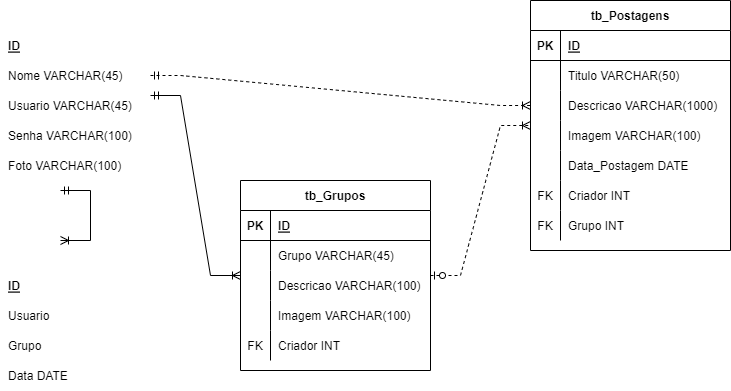

The diagram above was exported from draw.io. Its source (the exported page's mxGraphModel, read from the mxfile embedded in the PNG):
<mxGraphModel dx="1360" dy="777" grid="1" gridSize="10" guides="1" tooltips="1" connect="1" arrows="1" fold="1" page="1" pageScale="1" pageWidth="827" pageHeight="1169" math="0" shadow="0">
  <root>
    <mxCell id="0" />
    <mxCell id="1" parent="0" />
    <mxCell id="2" value="ID" style="shape=partialRectangle;connectable=0;fillColor=none;top=0;left=0;bottom=0;right=0;align=left;spacingLeft=6;fontStyle=5;overflow=hidden;" vertex="1" parent="1">
      <mxGeometry x="30" y="70" width="150" height="30" as="geometry">
        <mxRectangle width="150" height="30" as="alternateBounds" />
      </mxGeometry>
    </mxCell>
    <mxCell id="3" value="Nome VARCHAR(45)" style="shape=partialRectangle;connectable=0;fillColor=none;top=0;left=0;bottom=0;right=0;align=left;spacingLeft=6;overflow=hidden;" vertex="1" parent="1">
      <mxGeometry x="30" y="100" width="150" height="30" as="geometry">
        <mxRectangle width="150" height="30" as="alternateBounds" />
      </mxGeometry>
    </mxCell>
    <mxCell id="4" value="Usuario VARCHAR(45)" style="shape=partialRectangle;connectable=0;fillColor=none;top=0;left=0;bottom=0;right=0;align=left;spacingLeft=6;overflow=hidden;" vertex="1" parent="1">
      <mxGeometry x="30" y="130" width="150" height="30" as="geometry">
        <mxRectangle width="150" height="30" as="alternateBounds" />
      </mxGeometry>
    </mxCell>
    <mxCell id="5" value="Senha VARCHAR(100)" style="shape=partialRectangle;connectable=0;fillColor=none;top=0;left=0;bottom=0;right=0;align=left;spacingLeft=6;overflow=hidden;" vertex="1" parent="1">
      <mxGeometry x="30" y="160" width="150" height="30" as="geometry">
        <mxRectangle width="150" height="30" as="alternateBounds" />
      </mxGeometry>
    </mxCell>
    <mxCell id="6" value="Foto VARCHAR(100)" style="shape=partialRectangle;connectable=0;fillColor=none;top=0;left=0;bottom=0;right=0;align=left;spacingLeft=6;overflow=hidden;" vertex="1" parent="1">
      <mxGeometry x="30" y="190" width="150" height="30" as="geometry">
        <mxRectangle width="150" height="30" as="alternateBounds" />
      </mxGeometry>
    </mxCell>
    <mxCell id="7" value="ID" style="shape=partialRectangle;connectable=0;fillColor=none;top=0;left=0;bottom=0;right=0;align=left;spacingLeft=6;fontStyle=5;overflow=hidden;" vertex="1" parent="1">
      <mxGeometry x="30" y="310" width="150" height="30" as="geometry">
        <mxRectangle width="150" height="30" as="alternateBounds" />
      </mxGeometry>
    </mxCell>
    <mxCell id="8" value="Usuario" style="shape=partialRectangle;connectable=0;fillColor=none;top=0;left=0;bottom=0;right=0;align=left;spacingLeft=6;overflow=hidden;" vertex="1" parent="1">
      <mxGeometry x="30" y="340" width="150" height="30" as="geometry">
        <mxRectangle width="150" height="30" as="alternateBounds" />
      </mxGeometry>
    </mxCell>
    <mxCell id="9" value="Grupo" style="shape=partialRectangle;connectable=0;fillColor=none;top=0;left=0;bottom=0;right=0;align=left;spacingLeft=6;overflow=hidden;" vertex="1" parent="1">
      <mxGeometry x="30" y="370" width="150" height="30" as="geometry">
        <mxRectangle width="150" height="30" as="alternateBounds" />
      </mxGeometry>
    </mxCell>
    <mxCell id="10" value="Data DATE" style="shape=partialRectangle;connectable=0;fillColor=none;top=0;left=0;bottom=0;right=0;align=left;spacingLeft=6;overflow=hidden;" vertex="1" parent="1">
      <mxGeometry x="30" y="400" width="150" height="30" as="geometry">
        <mxRectangle width="150" height="30" as="alternateBounds" />
      </mxGeometry>
    </mxCell>
    <mxCell id="11" value="" style="edgeStyle=entityRelationEdgeStyle;fontSize=12;html=1;endArrow=ERoneToMany;startArrow=ERmandOne;rounded=0;entryX=0.5;entryY=0;entryDx=0;entryDy=0;" edge="1" parent="1">
      <mxGeometry width="100" height="100" relative="1" as="geometry">
        <mxPoint x="90" y="230" as="sourcePoint" />
        <mxPoint x="90" y="280" as="targetPoint" />
      </mxGeometry>
    </mxCell>
    <mxCell id="12" value="tb_Grupos" style="shape=table;startSize=30;container=1;collapsible=1;childLayout=tableLayout;fixedRows=1;rowLines=0;fontStyle=1;align=center;resizeLast=1;" vertex="1" parent="1">
      <mxGeometry x="270" y="220" width="190" height="190" as="geometry" />
    </mxCell>
    <mxCell id="13" value="" style="shape=tableRow;horizontal=0;startSize=0;swimlaneHead=0;swimlaneBody=0;fillColor=none;collapsible=0;dropTarget=0;points=[[0,0.5],[1,0.5]];portConstraint=eastwest;top=0;left=0;right=0;bottom=1;" vertex="1" parent="12">
      <mxGeometry y="30" width="190" height="30" as="geometry" />
    </mxCell>
    <mxCell id="14" value="PK" style="shape=partialRectangle;connectable=0;fillColor=none;top=0;left=0;bottom=0;right=0;fontStyle=1;overflow=hidden;" vertex="1" parent="13">
      <mxGeometry width="30" height="30" as="geometry">
        <mxRectangle width="30" height="30" as="alternateBounds" />
      </mxGeometry>
    </mxCell>
    <mxCell id="15" value="ID" style="shape=partialRectangle;connectable=0;fillColor=none;top=0;left=0;bottom=0;right=0;align=left;spacingLeft=6;fontStyle=5;overflow=hidden;" vertex="1" parent="13">
      <mxGeometry x="30" width="160" height="30" as="geometry">
        <mxRectangle width="160" height="30" as="alternateBounds" />
      </mxGeometry>
    </mxCell>
    <mxCell id="16" value="" style="shape=tableRow;horizontal=0;startSize=0;swimlaneHead=0;swimlaneBody=0;fillColor=none;collapsible=0;dropTarget=0;points=[[0,0.5],[1,0.5]];portConstraint=eastwest;top=0;left=0;right=0;bottom=0;" vertex="1" parent="12">
      <mxGeometry y="60" width="190" height="30" as="geometry" />
    </mxCell>
    <mxCell id="17" value="" style="shape=partialRectangle;connectable=0;fillColor=none;top=0;left=0;bottom=0;right=0;editable=1;overflow=hidden;" vertex="1" parent="16">
      <mxGeometry width="30" height="30" as="geometry">
        <mxRectangle width="30" height="30" as="alternateBounds" />
      </mxGeometry>
    </mxCell>
    <mxCell id="18" value="Grupo VARCHAR(45)" style="shape=partialRectangle;connectable=0;fillColor=none;top=0;left=0;bottom=0;right=0;align=left;spacingLeft=6;overflow=hidden;" vertex="1" parent="16">
      <mxGeometry x="30" width="160" height="30" as="geometry">
        <mxRectangle width="160" height="30" as="alternateBounds" />
      </mxGeometry>
    </mxCell>
    <mxCell id="19" value="" style="shape=tableRow;horizontal=0;startSize=0;swimlaneHead=0;swimlaneBody=0;fillColor=none;collapsible=0;dropTarget=0;points=[[0,0.5],[1,0.5]];portConstraint=eastwest;top=0;left=0;right=0;bottom=0;" vertex="1" parent="12">
      <mxGeometry y="90" width="190" height="30" as="geometry" />
    </mxCell>
    <mxCell id="20" value="" style="shape=partialRectangle;connectable=0;fillColor=none;top=0;left=0;bottom=0;right=0;editable=1;overflow=hidden;" vertex="1" parent="19">
      <mxGeometry width="30" height="30" as="geometry">
        <mxRectangle width="30" height="30" as="alternateBounds" />
      </mxGeometry>
    </mxCell>
    <mxCell id="21" value="Descricao VARCHAR(100)" style="shape=partialRectangle;connectable=0;fillColor=none;top=0;left=0;bottom=0;right=0;align=left;spacingLeft=6;overflow=hidden;" vertex="1" parent="19">
      <mxGeometry x="30" width="160" height="30" as="geometry">
        <mxRectangle width="160" height="30" as="alternateBounds" />
      </mxGeometry>
    </mxCell>
    <mxCell id="22" value="" style="shape=tableRow;horizontal=0;startSize=0;swimlaneHead=0;swimlaneBody=0;fillColor=none;collapsible=0;dropTarget=0;points=[[0,0.5],[1,0.5]];portConstraint=eastwest;top=0;left=0;right=0;bottom=0;" vertex="1" parent="12">
      <mxGeometry y="120" width="190" height="30" as="geometry" />
    </mxCell>
    <mxCell id="23" value="" style="shape=partialRectangle;connectable=0;fillColor=none;top=0;left=0;bottom=0;right=0;editable=1;overflow=hidden;" vertex="1" parent="22">
      <mxGeometry width="30" height="30" as="geometry">
        <mxRectangle width="30" height="30" as="alternateBounds" />
      </mxGeometry>
    </mxCell>
    <mxCell id="24" value="Imagem VARCHAR(100)" style="shape=partialRectangle;connectable=0;fillColor=none;top=0;left=0;bottom=0;right=0;align=left;spacingLeft=6;overflow=hidden;" vertex="1" parent="22">
      <mxGeometry x="30" width="160" height="30" as="geometry">
        <mxRectangle width="160" height="30" as="alternateBounds" />
      </mxGeometry>
    </mxCell>
    <mxCell id="25" value="" style="shape=tableRow;horizontal=0;startSize=0;swimlaneHead=0;swimlaneBody=0;fillColor=none;collapsible=0;dropTarget=0;points=[[0,0.5],[1,0.5]];portConstraint=eastwest;top=0;left=0;right=0;bottom=0;" vertex="1" parent="12">
      <mxGeometry y="150" width="190" height="30" as="geometry" />
    </mxCell>
    <mxCell id="26" value="FK" style="shape=partialRectangle;connectable=0;fillColor=none;top=0;left=0;bottom=0;right=0;editable=1;overflow=hidden;" vertex="1" parent="25">
      <mxGeometry width="30" height="30" as="geometry">
        <mxRectangle width="30" height="30" as="alternateBounds" />
      </mxGeometry>
    </mxCell>
    <mxCell id="27" value="Criador INT" style="shape=partialRectangle;connectable=0;fillColor=none;top=0;left=0;bottom=0;right=0;align=left;spacingLeft=6;overflow=hidden;" vertex="1" parent="25">
      <mxGeometry x="30" width="160" height="30" as="geometry">
        <mxRectangle width="160" height="30" as="alternateBounds" />
      </mxGeometry>
    </mxCell>
    <mxCell id="28" value="" style="edgeStyle=entityRelationEdgeStyle;fontSize=12;html=1;endArrow=ERoneToMany;startArrow=ERmandOne;rounded=0;" edge="1" target="12" parent="1">
      <mxGeometry width="100" height="100" relative="1" as="geometry">
        <mxPoint x="180" y="135" as="sourcePoint" />
        <mxPoint x="230" y="210" as="targetPoint" />
      </mxGeometry>
    </mxCell>
    <mxCell id="29" value="tb_Postagens" style="shape=table;startSize=30;container=1;collapsible=1;childLayout=tableLayout;fixedRows=1;rowLines=0;fontStyle=1;align=center;resizeLast=1;" vertex="1" parent="1">
      <mxGeometry x="560" y="40" width="200" height="250" as="geometry" />
    </mxCell>
    <mxCell id="30" value="" style="shape=tableRow;horizontal=0;startSize=0;swimlaneHead=0;swimlaneBody=0;fillColor=none;collapsible=0;dropTarget=0;points=[[0,0.5],[1,0.5]];portConstraint=eastwest;top=0;left=0;right=0;bottom=1;" vertex="1" parent="29">
      <mxGeometry y="30" width="200" height="30" as="geometry" />
    </mxCell>
    <mxCell id="31" value="PK" style="shape=partialRectangle;connectable=0;fillColor=none;top=0;left=0;bottom=0;right=0;fontStyle=1;overflow=hidden;" vertex="1" parent="30">
      <mxGeometry width="30" height="30" as="geometry">
        <mxRectangle width="30" height="30" as="alternateBounds" />
      </mxGeometry>
    </mxCell>
    <mxCell id="32" value="ID" style="shape=partialRectangle;connectable=0;fillColor=none;top=0;left=0;bottom=0;right=0;align=left;spacingLeft=6;fontStyle=5;overflow=hidden;" vertex="1" parent="30">
      <mxGeometry x="30" width="170" height="30" as="geometry">
        <mxRectangle width="170" height="30" as="alternateBounds" />
      </mxGeometry>
    </mxCell>
    <mxCell id="33" value="" style="shape=tableRow;horizontal=0;startSize=0;swimlaneHead=0;swimlaneBody=0;fillColor=none;collapsible=0;dropTarget=0;points=[[0,0.5],[1,0.5]];portConstraint=eastwest;top=0;left=0;right=0;bottom=0;" vertex="1" parent="29">
      <mxGeometry y="60" width="200" height="30" as="geometry" />
    </mxCell>
    <mxCell id="34" value="" style="shape=partialRectangle;connectable=0;fillColor=none;top=0;left=0;bottom=0;right=0;editable=1;overflow=hidden;" vertex="1" parent="33">
      <mxGeometry width="30" height="30" as="geometry">
        <mxRectangle width="30" height="30" as="alternateBounds" />
      </mxGeometry>
    </mxCell>
    <mxCell id="35" value="Titulo VARCHAR(50)" style="shape=partialRectangle;connectable=0;fillColor=none;top=0;left=0;bottom=0;right=0;align=left;spacingLeft=6;overflow=hidden;" vertex="1" parent="33">
      <mxGeometry x="30" width="170" height="30" as="geometry">
        <mxRectangle width="170" height="30" as="alternateBounds" />
      </mxGeometry>
    </mxCell>
    <mxCell id="36" value="" style="shape=tableRow;horizontal=0;startSize=0;swimlaneHead=0;swimlaneBody=0;fillColor=none;collapsible=0;dropTarget=0;points=[[0,0.5],[1,0.5]];portConstraint=eastwest;top=0;left=0;right=0;bottom=0;" vertex="1" parent="29">
      <mxGeometry y="90" width="200" height="30" as="geometry" />
    </mxCell>
    <mxCell id="37" value="" style="shape=partialRectangle;connectable=0;fillColor=none;top=0;left=0;bottom=0;right=0;editable=1;overflow=hidden;" vertex="1" parent="36">
      <mxGeometry width="30" height="30" as="geometry">
        <mxRectangle width="30" height="30" as="alternateBounds" />
      </mxGeometry>
    </mxCell>
    <mxCell id="38" value="Descricao VARCHAR(1000)" style="shape=partialRectangle;connectable=0;fillColor=none;top=0;left=0;bottom=0;right=0;align=left;spacingLeft=6;overflow=hidden;" vertex="1" parent="36">
      <mxGeometry x="30" width="170" height="30" as="geometry">
        <mxRectangle width="170" height="30" as="alternateBounds" />
      </mxGeometry>
    </mxCell>
    <mxCell id="39" value="" style="shape=tableRow;horizontal=0;startSize=0;swimlaneHead=0;swimlaneBody=0;fillColor=none;collapsible=0;dropTarget=0;points=[[0,0.5],[1,0.5]];portConstraint=eastwest;top=0;left=0;right=0;bottom=0;" vertex="1" parent="29">
      <mxGeometry y="120" width="200" height="30" as="geometry" />
    </mxCell>
    <mxCell id="40" value="" style="shape=partialRectangle;connectable=0;fillColor=none;top=0;left=0;bottom=0;right=0;editable=1;overflow=hidden;" vertex="1" parent="39">
      <mxGeometry width="30" height="30" as="geometry">
        <mxRectangle width="30" height="30" as="alternateBounds" />
      </mxGeometry>
    </mxCell>
    <mxCell id="41" value="Imagem VARCHAR(100)" style="shape=partialRectangle;connectable=0;fillColor=none;top=0;left=0;bottom=0;right=0;align=left;spacingLeft=6;overflow=hidden;" vertex="1" parent="39">
      <mxGeometry x="30" width="170" height="30" as="geometry">
        <mxRectangle width="170" height="30" as="alternateBounds" />
      </mxGeometry>
    </mxCell>
    <mxCell id="42" value="" style="shape=tableRow;horizontal=0;startSize=0;swimlaneHead=0;swimlaneBody=0;fillColor=none;collapsible=0;dropTarget=0;points=[[0,0.5],[1,0.5]];portConstraint=eastwest;top=0;left=0;right=0;bottom=0;" vertex="1" parent="29">
      <mxGeometry y="150" width="200" height="30" as="geometry" />
    </mxCell>
    <mxCell id="43" value="" style="shape=partialRectangle;connectable=0;fillColor=none;top=0;left=0;bottom=0;right=0;editable=1;overflow=hidden;" vertex="1" parent="42">
      <mxGeometry width="30" height="30" as="geometry">
        <mxRectangle width="30" height="30" as="alternateBounds" />
      </mxGeometry>
    </mxCell>
    <mxCell id="44" value="Data_Postagem DATE" style="shape=partialRectangle;connectable=0;fillColor=none;top=0;left=0;bottom=0;right=0;align=left;spacingLeft=6;overflow=hidden;" vertex="1" parent="42">
      <mxGeometry x="30" width="170" height="30" as="geometry">
        <mxRectangle width="170" height="30" as="alternateBounds" />
      </mxGeometry>
    </mxCell>
    <mxCell id="45" value="" style="shape=tableRow;horizontal=0;startSize=0;swimlaneHead=0;swimlaneBody=0;fillColor=none;collapsible=0;dropTarget=0;points=[[0,0.5],[1,0.5]];portConstraint=eastwest;top=0;left=0;right=0;bottom=0;" vertex="1" parent="29">
      <mxGeometry y="180" width="200" height="30" as="geometry" />
    </mxCell>
    <mxCell id="46" value="FK" style="shape=partialRectangle;connectable=0;fillColor=none;top=0;left=0;bottom=0;right=0;editable=1;overflow=hidden;" vertex="1" parent="45">
      <mxGeometry width="30" height="30" as="geometry">
        <mxRectangle width="30" height="30" as="alternateBounds" />
      </mxGeometry>
    </mxCell>
    <mxCell id="47" value="Criador INT" style="shape=partialRectangle;connectable=0;fillColor=none;top=0;left=0;bottom=0;right=0;align=left;spacingLeft=6;overflow=hidden;" vertex="1" parent="45">
      <mxGeometry x="30" width="170" height="30" as="geometry">
        <mxRectangle width="170" height="30" as="alternateBounds" />
      </mxGeometry>
    </mxCell>
    <mxCell id="48" value="" style="shape=tableRow;horizontal=0;startSize=0;swimlaneHead=0;swimlaneBody=0;fillColor=none;collapsible=0;dropTarget=0;points=[[0,0.5],[1,0.5]];portConstraint=eastwest;top=0;left=0;right=0;bottom=0;" vertex="1" parent="29">
      <mxGeometry y="210" width="200" height="30" as="geometry" />
    </mxCell>
    <mxCell id="49" value="FK" style="shape=partialRectangle;connectable=0;fillColor=none;top=0;left=0;bottom=0;right=0;editable=1;overflow=hidden;" vertex="1" parent="48">
      <mxGeometry width="30" height="30" as="geometry">
        <mxRectangle width="30" height="30" as="alternateBounds" />
      </mxGeometry>
    </mxCell>
    <mxCell id="50" value="Grupo INT" style="shape=partialRectangle;connectable=0;fillColor=none;top=0;left=0;bottom=0;right=0;align=left;spacingLeft=6;overflow=hidden;" vertex="1" parent="48">
      <mxGeometry x="30" width="170" height="30" as="geometry">
        <mxRectangle width="170" height="30" as="alternateBounds" />
      </mxGeometry>
    </mxCell>
    <mxCell id="51" value="" style="edgeStyle=entityRelationEdgeStyle;fontSize=12;html=1;endArrow=ERoneToMany;startArrow=ERzeroToOne;rounded=0;dashed=1;" edge="1" source="12" target="29" parent="1">
      <mxGeometry width="100" height="100" relative="1" as="geometry">
        <mxPoint x="360" y="350" as="sourcePoint" />
        <mxPoint x="460" y="250" as="targetPoint" />
      </mxGeometry>
    </mxCell>
    <mxCell id="52" value="" style="edgeStyle=entityRelationEdgeStyle;fontSize=12;html=1;endArrow=ERoneToMany;startArrow=ERmandOne;rounded=0;dashed=1;" edge="1" target="36" parent="1">
      <mxGeometry width="100" height="100" relative="1" as="geometry">
        <mxPoint x="180" y="115" as="sourcePoint" />
        <mxPoint x="380" y="170" as="targetPoint" />
      </mxGeometry>
    </mxCell>
  </root>
</mxGraphModel>